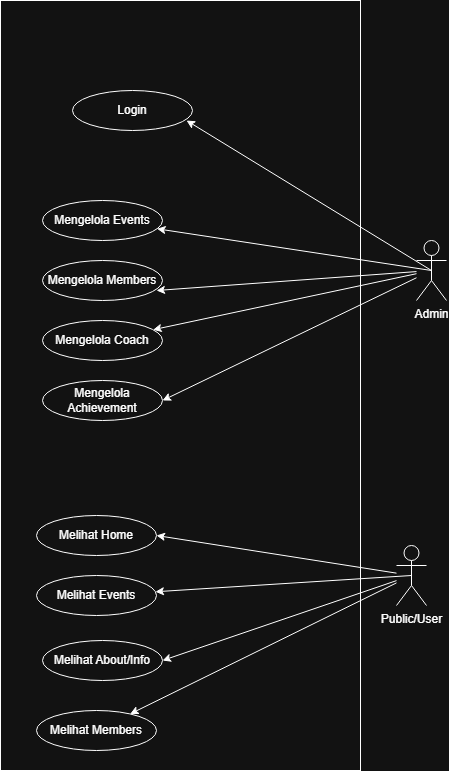

The diagram above was exported from draw.io. Its source (the exported page's mxGraphModel, read from the mxfile embedded in the PNG):
<mxGraphModel dx="1426" dy="823" grid="1" gridSize="10" guides="1" tooltips="1" connect="1" arrows="1" fold="1" page="1" pageScale="1" pageWidth="827" pageHeight="1169" math="0" shadow="0">
  <root>
    <mxCell id="0" />
    <mxCell id="1" parent="0" />
    <mxCell id="fQd6fX0HjBPuFJaJD1dm-2" parent="1" style="rounded=0;whiteSpace=wrap;html=1;" value="" vertex="1">
      <mxGeometry height="770" width="360" x="234" y="40" as="geometry" />
    </mxCell>
    <mxCell id="b10CircDaJ5_jHJnTPVO-1" parent="1" style="shape=umlActor;verticalLabelPosition=bottom;verticalAlign=top;html=1;outlineConnect=0;" value="Admin" vertex="1">
      <mxGeometry height="60" width="30" x="650" y="280" as="geometry" />
    </mxCell>
    <mxCell id="b10CircDaJ5_jHJnTPVO-3" parent="1" style="shape=umlActor;verticalLabelPosition=bottom;verticalAlign=top;html=1;outlineConnect=0;" value="Public/User&lt;div&gt;&lt;br&gt;&lt;/div&gt;" vertex="1">
      <mxGeometry height="60" width="30" x="630" y="585" as="geometry" />
    </mxCell>
    <mxCell id="b10CircDaJ5_jHJnTPVO-4" parent="1" style="ellipse;whiteSpace=wrap;html=1;" value="Mengelola Events" vertex="1">
      <mxGeometry height="40" width="120" x="276" y="240" as="geometry" />
    </mxCell>
    <mxCell id="b10CircDaJ5_jHJnTPVO-5" parent="1" style="ellipse;whiteSpace=wrap;html=1;" value="Mengelola Members" vertex="1">
      <mxGeometry height="40" width="120" x="276" y="300" as="geometry" />
    </mxCell>
    <mxCell id="b10CircDaJ5_jHJnTPVO-6" parent="1" style="ellipse;whiteSpace=wrap;html=1;" value="Mengelola Coach" vertex="1">
      <mxGeometry height="40" width="120" x="276" y="360" as="geometry" />
    </mxCell>
    <mxCell id="b10CircDaJ5_jHJnTPVO-7" parent="1" style="ellipse;whiteSpace=wrap;html=1;" value="Mengelola Achievement" vertex="1">
      <mxGeometry height="40" width="120" x="276" y="420" as="geometry" />
    </mxCell>
    <mxCell id="b10CircDaJ5_jHJnTPVO-17" parent="1" style="ellipse;whiteSpace=wrap;html=1;" value="Login" vertex="1">
      <mxGeometry height="40" width="120" x="306" y="130" as="geometry" />
    </mxCell>
    <mxCell id="b10CircDaJ5_jHJnTPVO-19" parent="1" style="ellipse;whiteSpace=wrap;html=1;" value="Melihat Home" vertex="1">
      <mxGeometry height="40" width="120" x="270" y="555" as="geometry" />
    </mxCell>
    <mxCell id="b10CircDaJ5_jHJnTPVO-20" parent="1" style="ellipse;whiteSpace=wrap;html=1;" value="Melihat Events" vertex="1">
      <mxGeometry height="40" width="120" x="270" y="615" as="geometry" />
    </mxCell>
    <mxCell id="b10CircDaJ5_jHJnTPVO-21" parent="1" style="ellipse;whiteSpace=wrap;html=1;" value="Melihat About/Info" vertex="1">
      <mxGeometry height="40" width="120" x="276" y="680" as="geometry" />
    </mxCell>
    <mxCell id="b10CircDaJ5_jHJnTPVO-22" parent="1" style="ellipse;whiteSpace=wrap;html=1;" value="Melihat Members" vertex="1">
      <mxGeometry height="40" width="120" x="270" y="750" as="geometry" />
    </mxCell>
    <mxCell id="fQd6fX0HjBPuFJaJD1dm-11" edge="1" parent="1" source="b10CircDaJ5_jHJnTPVO-3" style="endArrow=classic;html=1;rounded=0;entryX=1;entryY=0.5;entryDx=0;entryDy=0;" target="b10CircDaJ5_jHJnTPVO-19" value="">
      <mxGeometry height="50" relative="1" width="50" as="geometry">
        <mxPoint x="510" y="440" as="sourcePoint" />
        <mxPoint x="550" y="390" as="targetPoint" />
      </mxGeometry>
    </mxCell>
    <mxCell id="fQd6fX0HjBPuFJaJD1dm-12" edge="1" parent="1" source="b10CircDaJ5_jHJnTPVO-3" style="endArrow=classic;html=1;rounded=0;exitX=0.5;exitY=0.5;exitDx=0;exitDy=0;exitPerimeter=0;" target="b10CircDaJ5_jHJnTPVO-20" value="">
      <mxGeometry height="50" relative="1" width="50" as="geometry">
        <mxPoint x="510" y="440" as="sourcePoint" />
        <mxPoint x="560" y="390" as="targetPoint" />
      </mxGeometry>
    </mxCell>
    <mxCell id="fQd6fX0HjBPuFJaJD1dm-13" edge="1" parent="1" source="b10CircDaJ5_jHJnTPVO-3" style="endArrow=classic;html=1;rounded=0;entryX=1;entryY=0.5;entryDx=0;entryDy=0;" target="b10CircDaJ5_jHJnTPVO-21" value="">
      <mxGeometry height="50" relative="1" width="50" as="geometry">
        <mxPoint x="510" y="440" as="sourcePoint" />
        <mxPoint x="560" y="390" as="targetPoint" />
      </mxGeometry>
    </mxCell>
    <mxCell id="fQd6fX0HjBPuFJaJD1dm-14" edge="1" parent="1" source="b10CircDaJ5_jHJnTPVO-3" style="endArrow=classic;html=1;rounded=0;" target="b10CircDaJ5_jHJnTPVO-22" value="">
      <mxGeometry height="50" relative="1" width="50" as="geometry">
        <mxPoint x="510" y="440" as="sourcePoint" />
        <mxPoint x="560" y="390" as="targetPoint" />
      </mxGeometry>
    </mxCell>
    <mxCell id="fQd6fX0HjBPuFJaJD1dm-16" edge="1" parent="1" source="b10CircDaJ5_jHJnTPVO-1" style="endArrow=classic;html=1;rounded=0;exitX=0.5;exitY=0.5;exitDx=0;exitDy=0;exitPerimeter=0;entryX=0.95;entryY=0.75;entryDx=0;entryDy=0;entryPerimeter=0;" target="b10CircDaJ5_jHJnTPVO-17" value="">
      <mxGeometry height="50" relative="1" width="50" as="geometry">
        <mxPoint x="510" y="440" as="sourcePoint" />
        <mxPoint x="560" y="390" as="targetPoint" />
      </mxGeometry>
    </mxCell>
    <mxCell id="fQd6fX0HjBPuFJaJD1dm-17" edge="1" parent="1" source="b10CircDaJ5_jHJnTPVO-1" style="endArrow=classic;html=1;rounded=0;exitX=0.5;exitY=0.5;exitDx=0;exitDy=0;exitPerimeter=0;" target="b10CircDaJ5_jHJnTPVO-4" value="">
      <mxGeometry height="50" relative="1" width="50" as="geometry">
        <mxPoint x="510" y="440" as="sourcePoint" />
        <mxPoint x="560" y="390" as="targetPoint" />
      </mxGeometry>
    </mxCell>
    <mxCell id="fQd6fX0HjBPuFJaJD1dm-18" edge="1" parent="1" source="b10CircDaJ5_jHJnTPVO-1" style="endArrow=classic;html=1;rounded=0;entryX=0.95;entryY=0.75;entryDx=0;entryDy=0;entryPerimeter=0;" target="b10CircDaJ5_jHJnTPVO-5" value="">
      <mxGeometry height="50" relative="1" width="50" as="geometry">
        <mxPoint x="510" y="440" as="sourcePoint" />
        <mxPoint x="560" y="390" as="targetPoint" />
      </mxGeometry>
    </mxCell>
    <mxCell id="fQd6fX0HjBPuFJaJD1dm-19" edge="1" parent="1" source="b10CircDaJ5_jHJnTPVO-1" style="endArrow=classic;html=1;rounded=0;" target="b10CircDaJ5_jHJnTPVO-6" value="">
      <mxGeometry height="50" relative="1" width="50" as="geometry">
        <mxPoint x="510" y="440" as="sourcePoint" />
        <mxPoint x="560" y="390" as="targetPoint" />
      </mxGeometry>
    </mxCell>
    <mxCell id="fQd6fX0HjBPuFJaJD1dm-20" edge="1" parent="1" source="b10CircDaJ5_jHJnTPVO-1" style="endArrow=classic;html=1;rounded=0;entryX=1;entryY=0.5;entryDx=0;entryDy=0;" target="b10CircDaJ5_jHJnTPVO-7" value="">
      <mxGeometry height="50" relative="1" width="50" as="geometry">
        <mxPoint x="510" y="440" as="sourcePoint" />
        <mxPoint x="560" y="390" as="targetPoint" />
      </mxGeometry>
    </mxCell>
  </root>
</mxGraphModel>